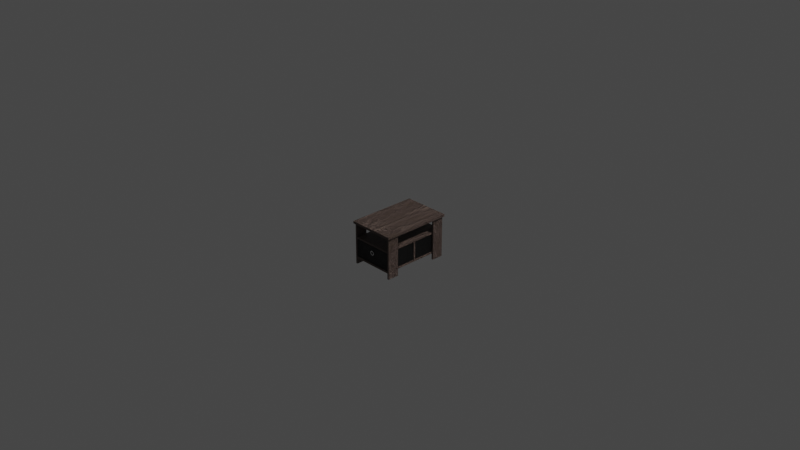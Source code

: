 # Source: furnish_tv.blend  (saved by Blender 3.5.10; exported with 4.5.12 LTS)
import bpy
from mathutils import Matrix  # noqa: F401  (used for matrix-valued properties, if any)

bpy.ops.wm.read_factory_settings(use_empty=True)
scene = bpy.context.scene
scene.name = 'Scene'

# ---- collections
col_collection = bpy.data.collections.new('Collection'); scene.collection.children.link(col_collection)
col_furnish_tv = bpy.data.collections.new('furnish_tv'); scene.collection.children.link(col_furnish_tv)

# ---- materials (node trees are filled in below, after node groups)
mat_black_fabric = bpy.data.materials.new('black_fabric')
mat_black_fabric.use_transparent_shadow = False
mat_drawer_ring = bpy.data.materials.new('drawer_ring')
mat_drawer_ring.use_transparent_shadow = False
mat_material = bpy.data.materials.new('Material')
mat_material.alpha_threshold = 0.0
mat_material.use_transparent_shadow = False
mat_material.roughness = 0.5
mat_material.line_color = (0.0, 0.0, 0.0, 1.0)

# ---- material node trees
mat_black_fabric.use_nodes = True; mat_black_fabric.node_tree.nodes.clear()
_N = mat_black_fabric.node_tree.nodes; _L = mat_black_fabric.node_tree.links
n0 = _N.new('ShaderNodeBsdfPrincipled'); n0.name = 'Principled BSDF'; n0.location = (10, 300)
n0.distribution = 'GGX'
n0.subsurface_method = 'RANDOM_WALK_SKIN'
n0.inputs[3].default_value = 1.45
n0.inputs[27].default_value = (0.0, 0.0, 0.0, 1.0)
n0.inputs[28].default_value = 1.0
n1 = _N.new('ShaderNodeOutputMaterial'); n1.name = 'Material Output'; n1.location = (300, 300)
n2 = _N.new('ShaderNodeDisplacement'); n2.name = 'Displacement'; n2.location = (-250, 127)
n2.inputs[2].default_value = 0.05
n3 = _N.new('ShaderNodeValToRGB'); n3.name = 'ColorRamp'; n3.location = (-303, 425)
n3.color_ramp.interpolation = 'CONSTANT'
while len(n3.color_ramp.elements) > 1: n3.color_ramp.elements.remove(n3.color_ramp.elements[-1])
n3.color_ramp.elements[0].position = 0.0; n3.color_ramp.elements[0].color = (0.0, 0.0, 0.0, 1.0)
_e = n3.color_ramp.elements.new(1.0); _e.color = (1.0, 1.0, 1.0, 1.0)
n4 = _N.new('ShaderNodeTexMagic'); n4.name = 'Magic Texture'; n4.location = (-500, 263)
n4.inputs[1].default_value = 50.0
_L.new(n0.outputs[0], n1.inputs[0])
_L.new(n4.outputs[0], n2.inputs[0])
_L.new(n2.outputs[0], n1.inputs[2])
_L.new(n4.outputs[0], n3.inputs[0])
_L.new(n3.outputs[0], n0.inputs[0])
n1.is_active_output = True
mat_drawer_ring.use_nodes = True; mat_drawer_ring.node_tree.nodes.clear()
_N = mat_drawer_ring.node_tree.nodes; _L = mat_drawer_ring.node_tree.links
n0 = _N.new('ShaderNodeBsdfPrincipled'); n0.name = 'Principled BSDF'; n0.location = (37, 300)
n0.distribution = 'GGX'
n0.subsurface_method = 'RANDOM_WALK_SKIN'
n0.inputs[1].default_value = 0.8
n0.inputs[2].default_value = 0.25
n0.inputs[3].default_value = 1.45
n0.inputs[13].default_value = 0.8
n0.inputs[27].default_value = (0.0, 0.0, 0.0, 1.0)
n0.inputs[28].default_value = 1.0
n1 = _N.new('ShaderNodeOutputMaterial'); n1.name = 'Material Output'; n1.location = (327, 300)
n2 = _N.new('ShaderNodeMapping'); n2.name = 'Mapping'; n2.location = (-699, 156)
n3 = _N.new('ShaderNodeTexCoord'); n3.name = 'Texture Coordinate'; n3.location = (-879, 156)
n4 = _N.new('ShaderNodeTexNoise'); n4.name = 'Musgrave Texture'; n4.location = (-519, 196)
n4.width = 150
n4.normalize = False
n4.inputs[2].default_value = 400.0
n4.inputs[3].default_value = 14.0
n4.inputs[4].default_value = 1.0
n5 = _N.new('ShaderNodeValToRGB'); n5.name = 'ColorRamp'; n5.location = (-283, 255)
while len(n5.color_ramp.elements) > 1: n5.color_ramp.elements.remove(n5.color_ramp.elements[-1])
n5.color_ramp.elements[0].position = 0.0; n5.color_ramp.elements[0].color = (0.4492, 0.4492, 0.4492, 1.0)
_e = n5.color_ramp.elements.new(1.0); _e.color = (1.0, 1.0, 1.0, 1.0)
_L.new(n0.outputs[0], n1.inputs[0])
_L.new(n2.outputs[0], n4.inputs[0])
_L.new(n3.outputs[0], n2.inputs[0])
_L.new(n5.outputs[0], n0.inputs[0])
_L.new(n4.outputs[0], n5.inputs[0])
n1.is_active_output = True
mat_material.use_nodes = True; mat_material.node_tree.nodes.clear()
_N = mat_material.node_tree.nodes; _L = mat_material.node_tree.links
n0 = _N.new('NodeFrame'); n0.name = 'Frame.001'; n0.location = (-1081, 328)
n0.label = 'Knots/Imperfections'
n0.width = 859
n1 = _N.new('NodeFrame'); n1.name = 'Frame'; n1.location = (-1397, -170)
n1.label = 'Main Grain'
n1.width = 1242
n2 = _N.new('NodeFrame'); n2.name = 'Frame.002'; n2.location = (-1212, 800)
n2.label = 'Scratches'
n2.width = 915
n3 = _N.new('ShaderNodeTexWave'); n3.name = 'Wave Texture'; n3.location = (211, -31)
n3.inputs[1].default_value = 0.7
n3.inputs[2].default_value = 4.5
n3.inputs[3].default_value = 0.14
n3.inputs[4].default_value = 5.0
n4 = _N.new('ShaderNodeTexNoise'); n4.name = 'Musgrave Texture.001'; n4.location = (407, -30)
n4.width = 150
n4.normalize = False
n4.inputs[3].default_value = 14.0
n4.inputs[4].default_value = 0.7964
n4.inputs[5].default_value = 2.4
n5 = _N.new('ShaderNodeValToRGB'); n5.name = 'ColorRamp.001'; n5.location = (589, -34)
while len(n5.color_ramp.elements) > 1: n5.color_ramp.elements.remove(n5.color_ramp.elements[-1])
n5.color_ramp.elements[0].position = 0.0; n5.color_ramp.elements[0].color = (1.0, 1.0, 1.0, 1.0)
_e = n5.color_ramp.elements.new(1.0); _e.color = (0.3813, 0.3813, 0.3813, 1.0)
n6 = _N.new('ShaderNodeTexCoord'); n6.name = 'Texture Coordinate.001'; n6.location = (30, -44)
n7 = _N.new('ShaderNodeMix'); n7.name = 'Mix.002'; n7.location = (1072, -78)
n7.data_type = 'RGBA'
n7.clamp_factor = False
n7.inputs[0].default_value = 0.85
n8 = _N.new('ShaderNodeTexNoise'); n8.name = 'Musgrave Texture'; n8.location = (856, -65)
n8.width = 150
n8.normalize = False
n8.inputs[2].default_value = 4.6
n8.inputs[3].default_value = 14.0
n8.inputs[4].default_value = 1.0
n9 = _N.new('ShaderNodeTexNoise'); n9.name = 'Noise Texture'; n9.location = (680, -67)
n9.inputs[2].default_value = 15.0
n9.inputs[3].default_value = 11.0
n9.inputs[8].default_value = 1.12
n10 = _N.new('ShaderNodeMix'); n10.name = 'Mix'; n10.location = (458, -61)
n10.data_type = 'RGBA'
n10.clamp_factor = False
n10.inputs[0].default_value = 0.2
n11 = _N.new('ShaderNodeTexCoord'); n11.name = 'Texture Coordinate'; n11.location = (30, -59)
n12 = _N.new('ShaderNodeMapping'); n12.name = 'Mapping'; n12.location = (240, -30)
n12.inputs[3].default_value = (1.08, 0.15, 0.15)
n13 = _N.new('ShaderNodeMix'); n13.name = 'Mix.001'; n13.location = (-157, 118)
n13.data_type = 'RGBA'
n13.blend_type = 'MULTIPLY'
n13.clamp_factor = False
n13.inputs[0].default_value = 0.9
n14 = _N.new('ShaderNodeOutputMaterial'); n14.name = 'Material Output.001'; n14.location = (1271, 335)
n15 = _N.new('ShaderNodeBump'); n15.name = 'Bump'; n15.location = (612, -117)
n15.inputs[0].default_value = 0.1
n15.inputs[1].default_value = 1.0
n15.inputs[2].default_value = 1.0
n16 = _N.new('ShaderNodeBump'); n16.name = 'Bump.001'; n16.location = (373, -120)
n16.inputs[1].default_value = 1.0
n16.inputs[2].default_value = 1.0
n17 = _N.new('ShaderNodeMix'); n17.name = 'Mix.003'; n17.location = (459, 568)
n17.data_type = 'RGBA'
n17.blend_type = 'MULTIPLY'
n17.clamp_factor = False
n17.inputs[0].default_value = 0.9
n18 = _N.new('ShaderNodeBsdfPrincipled'); n18.name = 'Principled BSDF.001'; n18.location = (846, 428)
n18.distribution = 'GGX'
n18.subsurface_method = 'RANDOM_WALK_SKIN'
n18.inputs[3].default_value = 1.45
n18.inputs[27].default_value = (0.0, 0.0, 0.0, 1.0)
n18.inputs[28].default_value = 1.0
n19 = _N.new('ShaderNodeValToRGB'); n19.name = 'ColorRamp'; n19.location = (28, 119)
while len(n19.color_ramp.elements) > 1: n19.color_ramp.elements.remove(n19.color_ramp.elements[-1])
n19.color_ramp.elements[0].position = 0.0; n19.color_ramp.elements[0].color = (0.3687, 0.2566, 0.1506, 1.0)
_e = n19.color_ramp.elements.new(0.185); _e.color = (0.4283, 0.3131, 0.2655, 1.0)
_e = n19.color_ramp.elements.new(0.565); _e.color = (0.2122, 0.1484, 0.1362, 1.0)
_e = n19.color_ramp.elements.new(1.0); _e.color = (0.552, 0.4046, 0.2385, 1.0)
n20 = _N.new('ShaderNodeTexCoord'); n20.name = 'Texture Coordinate.002'; n20.location = (30, -58)
n21 = _N.new('ShaderNodeMapping'); n21.name = 'Mapping.001'; n21.location = (240, -30)
n21.inputs[3].default_value = (100.0, 100.0, 1.0)
n22 = _N.new('ShaderNodeValToRGB'); n22.name = 'ColorRamp.002'; n22.location = (645, -89)
while len(n22.color_ramp.elements) > 1: n22.color_ramp.elements.remove(n22.color_ramp.elements[-1])
n22.color_ramp.elements[0].position = 0.1227; n22.color_ramp.elements[0].color = (1.0, 1.0, 1.0, 1.0)
_e = n22.color_ramp.elements.new(0.4); _e.color = (0.284, 0.205, 0.1513, 1.0)
n23 = _N.new('ShaderNodeTexNoise'); n23.name = 'Musgrave Texture.002'; n23.location = (442, -92)
n23.width = 150
n23.normalize = False
n23.inputs[2].default_value = 15.0
n23.inputs[3].default_value = 14.0
n23.inputs[4].default_value = 0.25
n3.parent = n0
n4.parent = n0
n5.parent = n0
n6.parent = n0
n7.parent = n1
n8.parent = n1
n9.parent = n1
n10.parent = n1
n11.parent = n1
n12.parent = n1
n20.parent = n2
n21.parent = n2
n22.parent = n2
n23.parent = n2
_L.new(n11.outputs[3], n12.inputs[0])
_L.new(n12.outputs[0], n10.inputs[6])
_L.new(n10.outputs[2], n9.inputs[0])
_L.new(n9.outputs[0], n8.inputs[0])
_L.new(n9.outputs[0], n7.inputs[7])
_L.new(n8.outputs[0], n7.inputs[6])
_L.new(n18.outputs[0], n14.inputs[0])
_L.new(n3.outputs[0], n4.inputs[2])
_L.new(n6.outputs[2], n3.inputs[0])
_L.new(n4.outputs[0], n5.inputs[0])
_L.new(n5.outputs[0], n13.inputs[6])
_L.new(n7.outputs[2], n13.inputs[7])
_L.new(n13.outputs[2], n19.inputs[0])
_L.new(n20.outputs[3], n21.inputs[0])
_L.new(n21.outputs[0], n23.inputs[0])
_L.new(n23.outputs[0], n22.inputs[0])
_L.new(n22.outputs[0], n17.inputs[7])
_L.new(n19.outputs[0], n17.inputs[6])
_L.new(n17.outputs[2], n18.inputs[0])
_L.new(n19.outputs[0], n16.inputs[3])
_L.new(n22.outputs[0], n15.inputs[3])
_L.new(n16.outputs[0], n15.inputs[4])
_L.new(n15.outputs[0], n18.inputs[5])
n14.is_active_output = True

# ---- world
world_world = bpy.data.worlds.new('World'); scene.world = world_world
world_world.use_nodes = True; world_world.node_tree.nodes.clear()
_N = world_world.node_tree.nodes; _L = world_world.node_tree.links
n0 = _N.new('ShaderNodeOutputWorld'); n0.name = 'World Output'; n0.location = (300, 300)
n1 = _N.new('ShaderNodeBackground'); n1.name = 'Background'; n1.location = (10, 300)
n1.inputs[0].default_value = (0.05088, 0.05088, 0.05088, 1.0)
_L.new(n1.outputs[0], n0.inputs[0])
n0.is_active_output = True
world_world.color = (0.05088, 0.05088, 0.05088)
world_world.use_sun_shadow = False
world_world.sun_shadow_jitter_overblur = 0.0

# ---- cameras
cam_camera = bpy.data.cameras.new('Camera')
cam_camera.clip_end = 100.0
cam_camera.ortho_scale = 7.314

# ---- lights
light_light = bpy.data.lights.new('Light', 'POINT')
light_light.transmission_factor = 0.0
light_light.energy = 1000.0
light_light.shadow_soft_size = 0.1
light_light.shadow_maximum_resolution = 0.006
light_light.use_absolute_resolution = True

# ---- meshes
me_cylinder = bpy.data.meshes.new('Cylinder')
me_cylinder.from_pydata([(0.0, 0.009329, 0.01623), (-0.2211, -0.003686, -0.1201), (0.0, -0.009329, 0.01623), (-0.2135, 0.003943, 0.0712), (0.003167, 0.009329, 0.01592), (-0.2211, 0.3499, -0.1201), (0.003167, -0.009329, 0.01592), (-0.2135, 0.3423, 0.0712), (0.2211, -0.003686, -0.1201), (0.006211, 0.009329, 0.015), (0.2135, 0.003943, 0.0712), (0.006211, -0.009329, 0.015), (0.009018, 0.009329, 0.0135), (0.2211, 0.3499, -0.1201), (0.009018, -0.009329, 0.0135), (0.2135, 0.3423, 0.0712), (0.01148, 0.009329, 0.01148), (-0.2211, -0.003686, 0.0712), (0.01148, -0.009329, 0.01148), (-0.2211, 0.3499, 0.0712), (0.2211, 0.3499, 0.0712), (0.0135, 0.009329, 0.009018), (0.2211, -0.003686, 0.0712), (0.0135, -0.009329, 0.009018), (-0.2135, 0.003943, -0.1139), (0.015, 0.009329, 0.006211), (0.015, -0.009329, 0.006211), (-0.2135, 0.3423, -0.1139), (0.01592, 0.009329, 0.003167), (0.2135, 0.3423, -0.1139), (0.01592, -0.009329, 0.003167), (0.2135, 0.003943, -0.1139), (0.01623, 0.009329, -7.043e-10), (0.01623, -0.009329, 7.043e-10), (0.01592, 0.009329, -0.003167), (0.01592, -0.009329, -0.003167), (0.015, 0.009329, -0.006211), (0.015, -0.009329, -0.006211), (0.0135, 0.009329, -0.009018), (0.0135, -0.009329, -0.009018), (0.01148, 0.009329, -0.01148), (0.01148, -0.009329, -0.01148), (0.009018, 0.009329, -0.0135), (0.009018, -0.009329, -0.0135), (0.006211, 0.009329, -0.015), (0.006211, -0.009329, -0.015), (0.003167, 0.009329, -0.01592), (0.003167, -0.009329, -0.01592), (0.0, 0.009329, -0.01623), (0.0, -0.009329, -0.01623), (-0.003167, 0.009329, -0.01592), (-0.003167, -0.009329, -0.01592), (-0.006211, 0.009329, -0.015), (-0.006211, -0.009329, -0.015), (-0.009018, 0.009329, -0.0135), (-0.009018, -0.009329, -0.0135), (-0.01148, 0.009329, -0.01148), (-0.01148, -0.009329, -0.01148), (-0.0135, 0.009329, -0.009018), (-0.0135, -0.009329, -0.009018), (-0.015, 0.009329, -0.006211), (-0.015, -0.009329, -0.006211), (-0.01592, 0.009329, -0.003167), (-0.01592, -0.009329, -0.003167), (-0.01623, 0.009329, -7.043e-10), (-0.01623, -0.009329, 7.043e-10), (-0.01592, 0.009329, 0.003167), (-0.01592, -0.009329, 0.003167), (-0.015, 0.009329, 0.006211), (-0.015, -0.009329, 0.006211), (-0.0135, 0.009329, 0.009018), (-0.0135, -0.009329, 0.009018), (-0.01148, 0.009329, 0.01148), (-0.01148, -0.009329, 0.01148), (-0.009018, 0.009329, 0.0135), (-0.009018, -0.009329, 0.0135), (-0.006211, 0.009329, 0.015), (-0.006211, -0.009329, 0.015), (-0.003167, 0.009329, 0.01592), (-0.003167, -0.009329, 0.01592), (0.0, 0.003943, 0.02506), (0.0, -0.003686, 0.02506), (0.00489, 0.003943, 0.02458), (0.00489, -0.003686, 0.02458), (0.009592, 0.003943, 0.02316), (0.009592, -0.003686, 0.02316), (0.01393, 0.003943, 0.02084), (0.01393, -0.003686, 0.02084), (0.01772, 0.003943, 0.01772), (0.01772, -0.003686, 0.01772), (0.02084, 0.003943, 0.01393), (0.02084, -0.003686, 0.01393), (0.02316, 0.003943, 0.009592), (0.02316, -0.003686, 0.009592), (0.02458, 0.003943, 0.00489), (0.02458, -0.003686, 0.00489), (0.02506, 0.003943, -2.977e-10), (0.02506, -0.003686, 2.783e-10), (0.02458, 0.003943, -0.00489), (0.02458, -0.003686, -0.00489), (0.02316, 0.003943, -0.009592), (0.02316, -0.003686, -0.009592), (0.02084, 0.003943, -0.01393), (0.02084, -0.003686, -0.01393), (0.01772, 0.003943, -0.01772), (0.01772, -0.003686, -0.01772), (0.01393, 0.003943, -0.02084), (0.01393, -0.003686, -0.02084), (0.009592, 0.003943, -0.02316), (0.009592, -0.003686, -0.02316), (0.00489, 0.003943, -0.02458), (0.00489, -0.003686, -0.02458), (0.0, 0.003943, -0.02506), (0.0, -0.003686, -0.02506), (-0.00489, 0.003943, -0.02458), (-0.00489, -0.003686, -0.02458), (-0.009592, 0.003943, -0.02316), (-0.009592, -0.003686, -0.02316), (-0.01393, 0.003943, -0.02084), (-0.01393, -0.003686, -0.02084), (-0.01772, 0.003943, -0.01772), (-0.01772, -0.003686, -0.01772), (-0.02084, 0.003943, -0.01393), (-0.02084, -0.003686, -0.01393), (-0.02316, 0.003943, -0.009592), (-0.02316, -0.003686, -0.009592), (-0.02458, 0.003943, -0.00489), (-0.02458, -0.003686, -0.00489), (-0.02506, 0.003943, -2.977e-10), (-0.02506, -0.003686, 2.783e-10), (-0.02458, 0.003943, 0.00489), (-0.02458, -0.003686, 0.00489), (-0.02316, 0.003943, 0.009592), (-0.02316, -0.003686, 0.009592), (-0.02084, 0.003943, 0.01393), (-0.02084, -0.003686, 0.01393), (-0.01772, 0.003943, 0.01772), (-0.01772, -0.003686, 0.01772), (-0.01393, 0.003943, 0.02084), (-0.01393, -0.003686, 0.02084), (-0.009592, 0.003943, 0.02316), (-0.009592, -0.003686, 0.02316), (-0.00489, 0.003943, 0.02458), (-0.00489, -0.003686, 0.02458), (0.0, 0.009329, 0.02506), (0.00489, 0.009329, 0.02458), (0.0, -0.009329, 0.02506), (0.00489, -0.009329, 0.02458), (0.009592, 0.009329, 0.02316), (0.009592, -0.009329, 0.02316), (-0.02458, 0.009329, -0.00489), (-0.02506, 0.009329, -7.043e-10), (0.01393, 0.009329, 0.02084), (0.01772, 0.009329, 0.01772), (0.01393, -0.009329, 0.02084), (0.01772, -0.009329, 0.01772), (0.02084, 0.009329, 0.01393), (0.02084, -0.009329, 0.01393), (0.02316, -0.009329, 0.009592), (0.02458, -0.009329, 0.00489), (0.02458, 0.009329, 0.00489), (0.02506, 0.009329, -7.043e-10), (0.02506, -0.009329, 7.043e-10), (0.02458, 0.009329, -0.00489), (0.02316, 0.009329, -0.009592), (0.02084, 0.009329, -0.01393), (0.01772, 0.009329, -0.01772), (0.01393, 0.009329, -0.02084), (0.009592, 0.009329, -0.02316), (0.00489, 0.009329, -0.02458), (0.0, 0.009329, -0.02506), (-0.00489, 0.009329, -0.02458), (-0.009592, 0.009329, -0.02316), (-0.01393, 0.009329, -0.02084), (-0.01772, 0.009329, -0.01772), (-0.02084, 0.009329, -0.01393), (-0.02316, 0.009329, -0.009592), (-0.02458, 0.009329, 0.00489), (-0.02316, 0.009329, 0.009592), (-0.02084, 0.009329, 0.01393), (-0.01772, 0.009329, 0.01772), (-0.01393, 0.009329, 0.02084), (-0.009592, 0.009329, 0.02316), (-0.00489, 0.009329, 0.02458), (-0.00489, -0.009329, 0.02458), (0.02316, 0.009329, 0.009592), (0.02458, -0.009329, -0.00489), (0.02316, -0.009329, -0.009592), (0.02084, -0.009329, -0.01393), (0.01772, -0.009329, -0.01772), (0.01393, -0.009329, -0.02084), (0.009592, -0.009329, -0.02316), (0.00489, -0.009329, -0.02458), (0.0, -0.009329, -0.02506), (-0.00489, -0.009329, -0.02458), (-0.009592, -0.009329, -0.02316), (-0.01393, -0.009329, -0.02084), (-0.01772, -0.009329, -0.01772), (-0.02084, -0.009329, -0.01393), (-0.02316, -0.009329, -0.009592), (-0.02458, -0.009329, -0.00489), (-0.02506, -0.009329, 7.043e-10), (-0.02458, -0.009329, 0.00489), (-0.02316, -0.009329, 0.009592), (-0.02084, -0.009329, 0.01393), (-0.01772, -0.009329, 0.01772), (-0.01393, -0.009329, 0.02084), (-0.009592, -0.009329, 0.02316)], [], [(81, 146, 147, 83), (145, 144, 80, 82), (83, 147, 149, 85), (148, 145, 82, 84), (85, 149, 154, 87), (152, 148, 84, 86), (87, 154, 155, 89), (153, 152, 86, 88), (89, 155, 157, 91), (90, 156, 153, 88), (91, 157, 158, 93), (92, 185, 156, 90), (93, 158, 159, 95), (94, 160, 185, 92), (95, 159, 162, 97), (96, 161, 160, 94), (97, 162, 186, 99), (98, 163, 161, 96), (99, 186, 187, 101), (100, 164, 163, 98), (101, 187, 188, 103), (102, 165, 164, 100), (103, 188, 189, 105), (104, 166, 165, 102), (105, 189, 190, 107), (106, 167, 166, 104), (107, 190, 191, 109), (108, 168, 167, 106), (109, 191, 192, 111), (110, 169, 168, 108), (111, 192, 193, 113), (112, 170, 169, 110), (113, 193, 194, 115), (114, 171, 170, 112), (115, 194, 195, 117), (116, 172, 171, 114), (117, 195, 196, 119), (118, 173, 172, 116), (119, 196, 197, 121), (120, 174, 173, 118), (197, 198, 123, 121), (175, 174, 120, 122), (123, 198, 199, 125), (176, 175, 122, 124), (125, 199, 200, 127), (150, 176, 124, 126), (127, 200, 201, 129), (151, 150, 126, 128), (129, 201, 202, 131), (177, 151, 128, 130), (131, 202, 203, 133), (178, 177, 130, 132), (133, 203, 204, 135), (179, 178, 132, 134), (135, 204, 205, 137), (180, 179, 134, 136), (137, 205, 206, 139), (181, 180, 136, 138), (139, 206, 207, 141), (182, 181, 138, 140), (141, 207, 184, 143), (183, 182, 140, 142), (143, 184, 146, 81), (144, 183, 142, 80), (1, 17, 19, 5), (5, 19, 20, 13), (13, 20, 22, 8), (133, 17, 1, 8, 22, 93, 95, 97, 99, 101, 103, 105, 107, 109, 111, 113, 115, 117, 119, 121, 123, 125, 127, 129, 131), (93, 22, 17, 133, 135, 137, 139, 141, 143, 81, 83, 85, 87, 89, 91), (5, 13, 8, 1), (10, 15, 29, 31), (3, 7, 19, 17), (7, 15, 20, 19), (15, 10, 22, 20), (10, 3, 17, 22), (29, 27, 24, 31), (7, 3, 24, 27), (132, 3, 10, 92, 90, 88, 86, 84, 82, 80, 142, 140, 138, 136, 134), (92, 10, 31, 24, 3, 132, 130, 128, 126, 124, 122, 120, 118, 116, 114, 112, 110, 108, 106, 104, 102, 100, 98, 96, 94), (15, 7, 27, 29), (4, 0, 144, 145), (2, 6, 147, 146), (9, 4, 145, 148), (6, 11, 149, 147), (64, 62, 150, 151), (16, 12, 152, 153), (14, 18, 155, 154), (21, 16, 153, 156), (18, 23, 157, 155), (26, 30, 159, 158), (32, 28, 160, 161), (30, 33, 162, 159), (34, 32, 161, 163), (36, 34, 163, 164), (38, 36, 164, 165), (40, 38, 165, 166), (42, 40, 166, 167), (44, 42, 167, 168), (46, 44, 168, 169), (48, 46, 169, 170), (50, 48, 170, 171), (52, 50, 171, 172), (54, 52, 172, 173), (56, 54, 173, 174), (58, 56, 174, 175), (60, 58, 175, 176), (62, 60, 176, 150), (66, 64, 151, 177), (68, 66, 177, 178), (70, 68, 178, 179), (72, 70, 179, 180), (74, 72, 180, 181), (76, 74, 181, 182), (78, 76, 182, 183), (79, 2, 146, 184), (12, 9, 148, 152), (11, 14, 154, 149), (25, 21, 156, 185), (23, 26, 158, 157), (28, 25, 185, 160), (33, 35, 186, 162), (35, 37, 187, 186), (37, 39, 188, 187), (39, 41, 189, 188), (41, 43, 190, 189), (43, 45, 191, 190), (45, 47, 192, 191), (47, 49, 193, 192), (49, 51, 194, 193), (51, 53, 195, 194), (53, 55, 196, 195), (55, 57, 197, 196), (57, 59, 198, 197), (59, 61, 199, 198), (61, 63, 200, 199), (63, 65, 201, 200), (65, 67, 202, 201), (67, 69, 203, 202), (69, 71, 204, 203), (71, 73, 205, 204), (73, 75, 206, 205), (75, 77, 207, 206), (77, 79, 184, 207), (0, 78, 183, 144), (48, 49, 47, 46), (46, 47, 45, 44), (44, 45, 43, 42), (42, 43, 41, 40), (40, 41, 39, 38), (38, 39, 37, 36), (36, 37, 35, 34), (34, 35, 33, 32), (32, 33, 30, 28), (28, 30, 26, 25), (25, 26, 23, 21), (21, 23, 18, 16), (16, 18, 14, 12), (12, 14, 11, 9), (9, 11, 6, 4), (4, 6, 2, 0), (0, 2, 79, 78), (78, 79, 77, 76), (76, 77, 75, 74), (74, 75, 73, 72), (72, 73, 71, 70), (70, 71, 69, 68), (68, 69, 67, 66), (66, 67, 65, 64), (64, 65, 63, 62), (62, 63, 61, 60), (60, 61, 59, 58), (58, 59, 57, 56), (56, 57, 55, 54), (54, 55, 53, 52), (52, 53, 51, 50), (50, 51, 49, 48)])
me_cylinder.polygons.foreach_set('material_index', [1, 1, 1, 1, 1, 1, 1, 1, 1, 1, 1, 1, 1, 1, 1, 1, 1, 1, 1, 1, 1, 1, 1, 1, 1, 1, 1, 1, 1, 1, 1, 1, 1, 1, 1, 1, 1, 1, 1, 1, 1, 1, 1, 1, 1, 1, 1, 1, 1, 1, 1, 1, 1, 1, 1, 1, 1, 1, 1, 1, 1, 1, 1, 1, 0, 0, 0, 0, 0, 0, 0, 0, 0, 0, 0, 0, 0, 0, 0, 0, 1, 1, 1, 1, 1, 1, 1, 1, 1, 1, 1, 1, 1, 1, 1, 1, 1, 1, 1, 1, 1, 1, 1, 1, 1, 1, 1, 1, 1, 1, 1, 1, 1, 1, 1, 1, 1, 1, 1, 1, 1, 1, 1, 1, 1, 1, 1, 1, 1, 1, 1, 1, 1, 1, 1, 1, 1, 1, 1, 1, 1, 1, 1, 1, 1, 1, 1, 1, 1, 1, 1, 1, 1, 1, 1, 1, 1, 1, 1, 1, 1, 1, 1, 1, 1, 1, 1, 1, 1, 1, 1, 1, 1, 1, 1, 1])
_uv = me_cylinder.uv_layers.new(name='UVMap')
_uv.uv.foreach_set('vector', [1.0, 0.8488, 1.0, 1.0, 0.9688, 1.0, 0.9688, 0.8488, 0.9688, 0.5, 1.0, 0.5, 1.0, 0.6443, 0.9688, 0.6443, 0.9688, 0.8488, 0.9688, 1.0, 0.9375, 1.0, 0.9375, 0.8488, 0.9375, 0.5, 0.9688, 0.5, 0.9688, 0.6443, 0.9375, 0.6443, 0.9375, 0.8488, 0.9375, 1.0, 0.9062, 1.0, 0.9062, 0.8488, 0.9062, 0.5, 0.9375, 0.5, 0.9375, 0.6443, 0.9062, 0.6443, 0.9062, 0.8488, 0.9062, 1.0, 0.875, 1.0, 0.875, 0.8488, 0.875, 0.5, 0.9062, 0.5, 0.9062, 0.6443, 0.875, 0.6443, 0.875, 0.8488, 0.875, 1.0, 0.8438, 1.0, 0.8438, 0.8488, 0.8438, 0.6443, 0.8438, 0.5, 0.875, 0.5, 0.875, 0.6443, 0.8438, 0.8488, 0.8438, 1.0, 0.8125, 1.0, 0.8125, 0.8488, 0.8125, 0.6443, 0.8125, 0.5, 0.8438, 0.5, 0.8438, 0.6443, 0.8125, 0.8488, 0.8125, 1.0, 0.7812, 1.0, 0.7812, 0.8488, 0.7812, 0.6443, 0.7812, 0.5, 0.8125, 0.5, 0.8125, 0.6443, 0.7812, 0.8488, 0.7812, 1.0, 0.75, 1.0, 0.75, 0.8488, 0.75, 0.6443, 0.75, 0.5, 0.7812, 0.5, 0.7812, 0.6443, 0.75, 0.8488, 0.75, 1.0, 0.7188, 1.0, 0.7188, 0.8488, 0.7188, 0.6443, 0.7188, 0.5, 0.75, 0.5, 0.75, 0.6443, 0.7188, 0.8488, 0.7188, 1.0, 0.6875, 1.0, 0.6875, 0.8488, 0.6875, 0.6443, 0.6875, 0.5, 0.7188, 0.5, 0.7188, 0.6443, 0.6875, 0.8488, 0.6875, 1.0, 0.6562, 1.0, 0.6562, 0.8488, 0.6562, 0.6443, 0.6562, 0.5, 0.6875, 0.5, 0.6875, 0.6443, 0.6562, 0.8488, 0.6562, 1.0, 0.625, 1.0, 0.625, 0.8488, 0.625, 0.6443, 0.625, 0.5, 0.6562, 0.5, 0.6562, 0.6443, 0.625, 0.8488, 0.625, 1.0, 0.5938, 1.0, 0.5938, 0.8488, 0.5938, 0.6443, 0.5938, 0.5, 0.625, 0.5, 0.625, 0.6443, 0.5938, 0.8488, 0.5938, 1.0, 0.5625, 1.0, 0.5625, 0.8488, 0.5625, 0.6443, 0.5625, 0.5, 0.5938, 0.5, 0.5938, 0.6443, 0.5625, 0.8488, 0.5625, 1.0, 0.5312, 1.0, 0.5312, 0.8488, 0.5312, 0.6443, 0.5312, 0.5, 0.5625, 0.5, 0.5625, 0.6443, 0.5312, 0.8488, 0.5312, 1.0, 0.5, 1.0, 0.5, 0.8488, 0.5, 0.6443, 0.5, 0.5, 0.5312, 0.5, 0.5312, 0.6443, 0.5, 0.8488, 0.5, 1.0, 0.4688, 1.0, 0.4688, 0.8488, 0.4688, 0.6443, 0.4688, 0.5, 0.5, 0.5, 0.5, 0.6443, 0.4688, 0.8488, 0.4688, 1.0, 0.4375, 1.0, 0.4375, 0.8488, 0.4375, 0.6443, 0.4375, 0.5, 0.4688, 0.5, 0.4688, 0.6443, 0.4375, 0.8488, 0.4375, 1.0, 0.4062, 1.0, 0.4062, 0.8488, 0.4062, 0.6443, 0.4062, 0.5, 0.4375, 0.5, 0.4375, 0.6443, 0.4062, 0.8488, 0.4062, 1.0, 0.375, 1.0, 0.375, 0.8488, 0.375, 0.6443, 0.375, 0.5, 0.4062, 0.5, 0.4062, 0.6443, 0.375, 1.0, 0.3438, 1.0, 0.3438, 0.8488, 0.375, 0.8488, 0.3438, 0.5, 0.375, 0.5, 0.375, 0.6443, 0.3438, 0.6443, 0.3438, 0.8488, 0.3438, 1.0, 0.3125, 1.0, 0.3125, 0.8488, 0.3125, 0.5, 0.3438, 0.5, 0.3438, 0.6443, 0.3125, 0.6443, 0.3125, 0.8488, 0.3125, 1.0, 0.2812, 1.0, 0.2812, 0.8488, 0.2812, 0.5, 0.3125, 0.5, 0.3125, 0.6443, 0.2812, 0.6443, 0.2812, 0.8488, 0.2812, 1.0, 0.25, 1.0, 0.25, 0.8488, 0.25, 0.5, 0.2812, 0.5, 0.2812, 0.6443, 0.25, 0.6443, 0.25, 0.8488, 0.25, 1.0, 0.2188, 1.0, 0.2188, 0.8488, 0.2188, 0.5, 0.25, 0.5, 0.25, 0.6443, 0.2188, 0.6443, 0.2188, 0.8488, 0.2188, 1.0, 0.1875, 1.0, 0.1875, 0.8488, 0.1875, 0.5, 0.2188, 0.5, 0.2188, 0.6443, 0.1875, 0.6443, 0.1875, 0.8488, 0.1875, 1.0, 0.1562, 1.0, 0.1562, 0.8488, 0.1562, 0.5, 0.1875, 0.5, 0.1875, 0.6443, 0.1562, 0.6443, 0.1562, 0.8488, 0.1562, 1.0, 0.125, 1.0, 0.125, 0.8488, 0.125, 0.5, 0.1562, 0.5, 0.1562, 0.6443, 0.125, 0.6443, 0.125, 0.8488, 0.125, 1.0, 0.09375, 1.0, 0.09375, 0.8488, 0.09375, 0.5, 0.125, 0.5, 0.125, 0.6443, 0.09375, 0.6443, 0.09375, 0.8488, 0.09375, 1.0, 0.0625, 1.0, 0.0625, 0.8488, 0.0625, 0.5, 0.09375, 0.5, 0.09375, 0.6443, 0.0625, 0.6443, 0.0625, 0.8488, 0.0625, 1.0, 0.03125, 1.0, 0.03125, 0.8488, 0.03125, 0.5, 0.0625, 0.5, 0.0625, 0.6443, 0.03125, 0.6443, 0.03125, 0.8488, 0.03125, 1.0, 0.0, 1.0, 0.0, 0.8488, 0.0, 0.5, 0.03125, 0.5, 0.03125, 0.6443, 0.0, 0.6443, 0.375, 0.0, 0.625, 0.0, 0.625, 0.25, 0.375, 0.25, 0.375, 0.25, 0.375, 0.25, 0.375, 0.5, 0.375, 0.5, 0.375, 0.5, 0.625, 0.5, 0.625, 0.75, 0.375, 0.75, 0.375, 0.8881, 0.375, 1.0, 0.375, 1.0, 0.375, 0.75, 0.375, 0.75, 0.375, 0.8619, 0.375, 0.8611, 0.375, 0.8608, 0.375, 0.8611, 0.375, 0.8619, 0.375, 0.8632, 0.375, 0.865, 0.375, 0.8671, 0.375, 0.8696, 0.375, 0.8722, 0.375, 0.875, 0.375, 0.8778, 0.375, 0.8804, 0.375, 0.8829, 0.375, 0.885, 0.375, 0.8868, 0.375, 0.8881, 0.375, 0.8889, 0.375, 0.8892, 0.375, 0.8889, 0.375, 0.8619, 0.375, 0.75, 0.375, 1.0, 0.375, 0.8881, 0.375, 0.8868, 0.375, 0.885, 0.375, 0.8829, 0.375, 0.8804, 0.375, 0.8778, 0.375, 0.875, 0.375, 0.8722, 0.375, 0.8696, 0.375, 0.8671, 0.375, 0.865, 0.375, 0.8632, 0.125, 0.75, 0.375, 0.5, 0.375, 0.5, 0.125, 0.75, 0.6293, 0.7446, 0.6293, 0.5054, 0.6293, 0.5054, 0.6293, 0.7446, 0.8707, 0.7446, 0.8707, 0.7446, 0.875, 0.75, 0.875, 0.75, 0.8707, 0.5054, 0.6293, 0.5054, 0.625, 0.5, 0.875, 0.5, 0.6293, 0.5054, 0.6293, 0.5054, 0.625, 0.5, 0.625, 0.5, 0.6293, 0.7446, 0.8707, 0.7446, 0.875, 0.75, 0.625, 0.75, 0.6293, 0.7446, 0.8707, 0.5054, 0.8707, 0.5054, 0.6293, 0.7446, 0.8707, 0.5054, 0.8707, 0.7446, 0.8707, 0.7446, 0.8707, 0.5054, 0.7631, 0.7446, 0.8707, 0.7446, 0.6293, 0.7446, 0.7369, 0.7446, 0.7382, 0.7446, 0.74, 0.7446, 0.7421, 0.7446, 0.7446, 0.7446, 0.7472, 0.7446, 0.75, 0.7446, 0.7528, 0.7446, 0.7554, 0.7446, 0.7579, 0.7446, 0.76, 0.7446, 0.7618, 0.7446, 0.7369, 0.7446, 0.6293, 0.7446, 0.6293, 0.7446, 0.8707, 0.7446, 0.8707, 0.7446, 0.7631, 0.7446, 0.7639, 0.7446, 0.7642, 0.7446, 0.7639, 0.7446, 0.7631, 0.7446, 0.7618, 0.7446, 0.76, 0.7446, 0.7579, 0.7446, 0.7554, 0.7446, 0.7528, 0.7446, 0.75, 0.7446, 0.7472, 0.7446, 0.7446, 0.7446, 0.7421, 0.7446, 0.74, 0.7446, 0.7382, 0.7446, 0.7369, 0.7446, 0.7361, 0.7446, 0.7358, 0.7446, 0.7361, 0.7446, 0.6293, 0.5054, 0.8707, 0.5054, 0.8707, 0.5054, 0.6293, 0.5054, 0.7803, 0.4024, 0.75, 0.4054, 0.75, 0.49, 0.7968, 0.4854, 0.25, 0.4054, 0.2803, 0.4024, 0.2968, 0.4854, 0.25, 0.49, 0.8095, 0.3936, 0.7803, 0.4024, 0.7968, 0.4854, 0.8418, 0.4717, 0.2803, 0.4024, 0.3095, 0.3936, 0.3418, 0.4717, 0.2968, 0.4854, 0.5946, 0.25, 0.5976, 0.2197, 0.5146, 0.2032, 0.51, 0.25, 0.8599, 0.3599, 0.8363, 0.3792, 0.8833, 0.4496, 0.9197, 0.4197, 0.3363, 0.3792, 0.3599, 0.3599, 0.4197, 0.4197, 0.3833, 0.4496, 0.8792, 0.3363, 0.8599, 0.3599, 0.9197, 0.4197, 0.9496, 0.3833, 0.3599, 0.3599, 0.3792, 0.3363, 0.4496, 0.3833, 0.4197, 0.4197, 0.3936, 0.3095, 0.4024, 0.2803, 0.4854, 0.2968, 0.4717, 0.3418, 0.9054, 0.25, 0.9024, 0.2803, 0.9854, 0.2968, 0.99, 0.25, 0.4024, 0.2803, 0.4054, 0.25, 0.49, 0.25, 0.4854, 0.2968, 0.9024, 0.2197, 0.9054, 0.25, 0.99, 0.25, 0.9854, 0.2032, 0.8936, 0.1905, 0.9024, 0.2197, 0.9854, 0.2032, 0.9717, 0.1582, 0.8792, 0.1637, 0.8936, 0.1905, 0.9717, 0.1582, 0.9496, 0.1167, 0.8599, 0.1401, 0.8792, 0.1637, 0.9496, 0.1167, 0.9197, 0.08029, 0.8363, 0.1208, 0.8599, 0.1401, 0.9197, 0.08029, 0.8833, 0.05045, 0.8095, 0.1064, 0.8363, 0.1208, 0.8833, 0.05045, 0.8418, 0.02827, 0.7803, 0.09757, 0.8095, 0.1064, 0.8418, 0.02827, 0.7968, 0.01461, 0.75, 0.09458, 0.7803, 0.09757, 0.7968, 0.01461, 0.75, 0.01, 0.7197, 0.09757, 0.75, 0.09458, 0.75, 0.01, 0.7032, 0.01461, 0.6905, 0.1064, 0.7197, 0.09757, 0.7032, 0.01461, 0.6582, 0.02827, 0.6637, 0.1208, 0.6905, 0.1064, 0.6582, 0.02827, 0.6167, 0.05045, 0.6401, 0.1401, 0.6637, 0.1208, 0.6167, 0.05045, 0.5803, 0.08029, 0.6208, 0.1637, 0.6401, 0.1401, 0.5803, 0.08029, 0.5504, 0.1167, 0.6064, 0.1905, 0.6208, 0.1637, 0.5504, 0.1167, 0.5283, 0.1582, 0.5976, 0.2197, 0.6064, 0.1905, 0.5283, 0.1582, 0.5146, 0.2032, 0.5976, 0.2803, 0.5946, 0.25, 0.51, 0.25, 0.5146, 0.2968, 0.6064, 0.3095, 0.5976, 0.2803, 0.5146, 0.2968, 0.5283, 0.3418, 0.6208, 0.3363, 0.6064, 0.3095, 0.5283, 0.3418, 0.5504, 0.3833, 0.6401, 0.3599, 0.6208, 0.3363, 0.5504, 0.3833, 0.5803, 0.4197, 0.6637, 0.3792, 0.6401, 0.3599, 0.5803, 0.4197, 0.6167, 0.4496, 0.6905, 0.3936, 0.6637, 0.3792, 0.6167, 0.4496, 0.6582, 0.4717, 0.7197, 0.4024, 0.6905, 0.3936, 0.6582, 0.4717, 0.7032, 0.4854, 0.2197, 0.4024, 0.25, 0.4054, 0.25, 0.49, 0.2032, 0.4854, 0.8363, 0.3792, 0.8095, 0.3936, 0.8418, 0.4717, 0.8833, 0.4496, 0.3095, 0.3936, 0.3363, 0.3792, 0.3833, 0.4496, 0.3418, 0.4717, 0.8936, 0.3095, 0.8792, 0.3363, 0.9496, 0.3833, 0.9717, 0.3418, 0.3792, 0.3363, 0.3936, 0.3095, 0.4717, 0.3418, 0.4496, 0.3833, 0.9024, 0.2803, 0.8936, 0.3095, 0.9717, 0.3418, 0.9854, 0.2968, 0.4054, 0.25, 0.4024, 0.2197, 0.4854, 0.2032, 0.49, 0.25, 0.4024, 0.2197, 0.3936, 0.1905, 0.4717, 0.1582, 0.4854, 0.2032, 0.3936, 0.1905, 0.3792, 0.1637, 0.4496, 0.1167, 0.4717, 0.1582, 0.3792, 0.1637, 0.3599, 0.1401, 0.4197, 0.08029, 0.4496, 0.1167, 0.3599, 0.1401, 0.3363, 0.1208, 0.3833, 0.05045, 0.4197, 0.08029, 0.3363, 0.1208, 0.3095, 0.1064, 0.3418, 0.02827, 0.3833, 0.05045, 0.3095, 0.1064, 0.2803, 0.09757, 0.2968, 0.01461, 0.3418, 0.02827, 0.2803, 0.09757, 0.25, 0.09458, 0.25, 0.01, 0.2968, 0.01461, 0.25, 0.09458, 0.2197, 0.09757, 0.2032, 0.01461, 0.25, 0.01, 0.2197, 0.09757, 0.1905, 0.1064, 0.1582, 0.02827, 0.2032, 0.01461, 0.1905, 0.1064, 0.1637, 0.1208, 0.1167, 0.05045, 0.1582, 0.02827, 0.1637, 0.1208, 0.1401, 0.1401, 0.08029, 0.08029, 0.1167, 0.05045, 0.1401, 0.1401, 0.1208, 0.1637, 0.05045, 0.1167, 0.08029, 0.08029, 0.1208, 0.1637, 0.1064, 0.1905, 0.02827, 0.1582, 0.05045, 0.1167, 0.1064, 0.1905, 0.09757, 0.2197, 0.01461, 0.2032, 0.02827, 0.1582, 0.09757, 0.2197, 0.09458, 0.25, 0.01, 0.25, 0.01461, 0.2032, 0.09458, 0.25, 0.09757, 0.2803, 0.01461, 0.2968, 0.01, 0.25, 0.09757, 0.2803, 0.1064, 0.3095, 0.02827, 0.3418, 0.01461, 0.2968, 0.1064, 0.3095, 0.1208, 0.3363, 0.05045, 0.3833, 0.02827, 0.3418, 0.1208, 0.3363, 0.1401, 0.3599, 0.08029, 0.4197, 0.05045, 0.3833, 0.1401, 0.3599, 0.1637, 0.3792, 0.1167, 0.4496, 0.08029, 0.4197, 0.1637, 0.3792, 0.1905, 0.3936, 0.1582, 0.4717, 0.1167, 0.4496, 0.1905, 0.3936, 0.2197, 0.4024, 0.2032, 0.4854, 0.1582, 0.4717, 0.75, 0.4054, 0.7197, 0.4024, 0.7032, 0.4854, 0.75, 0.49, 0.75, 0.09458, 0.25, 0.09458, 0.2803, 0.09757, 0.7803, 0.09757, 0.7803, 0.09757, 0.2803, 0.09757, 0.3095, 0.1064, 0.8095, 0.1064, 0.8095, 0.1064, 0.3095, 0.1064, 0.3363, 0.1208, 0.8363, 0.1208, 0.8363, 0.1208, 0.3363, 0.1208, 0.3599, 0.1401, 0.8599, 0.1401, 0.8599, 0.1401, 0.3599, 0.1401, 0.3792, 0.1637, 0.8792, 0.1637, 0.8792, 0.1637, 0.3792, 0.1637, 0.3936, 0.1905, 0.8936, 0.1905, 0.8936, 0.1905, 0.3936, 0.1905, 0.4024, 0.2197, 0.9024, 0.2197, 0.9024, 0.2197, 0.4024, 0.2197, 0.4054, 0.25, 0.9054, 0.25, 0.9054, 0.25, 0.4054, 0.25, 0.4024, 0.2803, 0.9024, 0.2803, 0.9024, 0.2803, 0.4024, 0.2803, 0.3936, 0.3095, 0.8936, 0.3095, 0.8936, 0.3095, 0.3936, 0.3095, 0.3792, 0.3363, 0.8792, 0.3363, 0.8792, 0.3363, 0.3792, 0.3363, 0.3599, 0.3599, 0.8599, 0.3599, 0.8599, 0.3599, 0.3599, 0.3599, 0.3363, 0.3792, 0.8363, 0.3792, 0.8363, 0.3792, 0.3363, 0.3792, 0.3095, 0.3936, 0.8095, 0.3936, 0.8095, 0.3936, 0.3095, 0.3936, 0.2803, 0.4024, 0.7803, 0.4024, 0.7803, 0.4024, 0.2803, 0.4024, 0.25, 0.4054, 0.75, 0.4054, 0.75, 0.4054, 0.25, 0.4054, 0.2197, 0.4024, 0.7197, 0.4024, 0.7197, 0.4024, 0.2197, 0.4024, 0.1905, 0.3936, 0.6905, 0.3936, 0.6905, 0.3936, 0.1905, 0.3936, 0.1637, 0.3792, 0.6637, 0.3792, 0.6637, 0.3792, 0.1637, 0.3792, 0.1401, 0.3599, 0.6401, 0.3599, 0.6401, 0.3599, 0.1401, 0.3599, 0.1208, 0.3363, 0.6208, 0.3363, 0.6208, 0.3363, 0.1208, 0.3363, 0.1064, 0.3095, 0.6064, 0.3095, 0.6064, 0.3095, 0.1064, 0.3095, 0.09757, 0.2803, 0.5976, 0.2803, 0.5976, 0.2803, 0.09757, 0.2803, 0.09458, 0.25, 0.5946, 0.25, 0.5946, 0.25, 0.09458, 0.25, 0.09757, 0.2197, 0.5976, 0.2197, 0.5976, 0.2197, 0.09757, 0.2197, 0.1064, 0.1905, 0.6064, 0.1905, 0.6064, 0.1905, 0.1064, 0.1905, 0.1208, 0.1637, 0.6208, 0.1637, 0.6208, 0.1637, 0.1208, 0.1637, 0.1401, 0.1401, 0.6401, 0.1401, 0.6401, 0.1401, 0.1401, 0.1401, 0.1637, 0.1208, 0.6637, 0.1208, 0.6637, 0.1208, 0.1637, 0.1208, 0.1905, 0.1064, 0.6905, 0.1064, 0.6905, 0.1064, 0.1905, 0.1064, 0.2197, 0.09757, 0.7197, 0.09757, 0.7197, 0.09757, 0.2197, 0.09757, 0.25, 0.09458, 0.75, 0.09458])
me_cylinder.materials.append(mat_black_fabric)
me_cylinder.materials.append(mat_drawer_ring)
me_cylinder.update()
me_cube = bpy.data.meshes.new('Cube')
me_cube.from_pydata([(0.2595, 0.3892, 0.01297), (0.2441, 0.3738, -0.01297), (0.2595, -0.3892, 0.01297), (0.2441, -0.3738, -0.01297), (-0.2595, 0.3892, 0.01297), (-0.2441, 0.3738, -0.01297), (-0.2595, -0.3892, 0.01297), (-0.2441, -0.3738, -0.01297), (-0.2595, 0.3892, -0.01297), (-0.2595, -0.3892, -0.01297), (0.2595, 0.3892, -0.01297), (0.2595, -0.3892, -0.01297), (0.2304, 0.3892, -0.01297), (-0.2304, 0.3892, -0.01297), (0.2304, -0.3892, 0.01297), (-0.2304, -0.3892, 0.01297), (-0.2304, -0.3892, -0.01297), (0.2304, -0.3892, -0.01297), (-0.2304, 0.3892, 0.01297), (0.2304, 0.3892, 0.01297), (0.2253, 0.3738, -0.01297), (-0.2253, 0.3738, -0.01297), (-0.2253, -0.3738, -0.01297), (0.2253, -0.3738, -0.01297), (-0.2595, 0.2512, -0.01297), (-0.2595, -0.2512, -0.01297), (0.2595, 0.2512, 0.01297), (0.2595, -0.2512, 0.01297), (-0.2595, -0.2512, 0.01297), (-0.2595, 0.2512, 0.01297), (0.2595, -0.2512, -0.01297), (0.2595, 0.2512, -0.01297), (-0.2441, 0.246, -0.01297), (-0.2441, -0.246, -0.01297), (0.2441, -0.246, -0.01297), (0.2441, 0.246, -0.01297), (-0.2253, 0.246, -0.01297), (-0.2253, -0.246, -0.01297), (0.2253, 0.246, -0.01297), (0.2253, -0.246, -0.01297), (0.2304, 0.2512, 0.01297), (0.2304, -0.2512, 0.01297), (-0.2304, 0.2512, 0.01297), (-0.2304, -0.2512, 0.01297), (-0.2441, -0.246, -0.467), (-0.2441, -0.3738, -0.467), (-0.2253, 0.3738, -0.467), (-0.2441, 0.3738, -0.467), (0.2253, -0.3738, -0.467), (0.2441, -0.3738, -0.467), (0.2441, 0.246, -0.467), (0.2441, 0.3738, -0.467), (0.2253, 0.3738, -0.467), (-0.2253, -0.3738, -0.467), (-0.2253, -0.246, -0.467), (0.2253, -0.246, -0.467), (-0.2441, 0.246, -0.467), (0.2441, -0.246, -0.467), (-0.2253, 0.246, -0.467), (0.2253, 0.246, -0.467), (0.2253, 0.246, -0.1789), (0.2253, 0.246, -0.1607), (0.2441, 0.246, -0.1607), (0.2441, 0.246, -0.1789), (0.2441, 0.3738, -0.1789), (0.2441, 0.3738, -0.1607), (0.2253, 0.3738, -0.1607), (0.2253, 0.3738, -0.1789), (0.2441, -0.3738, -0.1789), (0.2441, -0.3738, -0.1607), (0.2441, -0.246, -0.1607), (0.2441, -0.246, -0.1789), (0.2253, -0.246, -0.1607), (0.2253, -0.246, -0.1789), (0.2253, -0.3738, -0.1789), (0.2253, -0.3738, -0.1607), (-0.2253, -0.246, -0.1789), (-0.2253, -0.246, -0.1607), (-0.2441, -0.246, -0.1607), (-0.2441, -0.246, -0.1789), (-0.2441, -0.3738, -0.1607), (-0.2441, -0.3738, -0.1789), (-0.2253, -0.3738, -0.1607), (-0.2253, -0.3738, -0.1789), (-0.2441, 0.246, -0.1789), (-0.2441, 0.246, -0.1607), (-0.2253, 0.246, -0.1789), (-0.2253, 0.246, -0.1607), (-0.2253, 0.3738, -0.1607), (-0.2253, 0.3738, -0.1789), (-0.2441, 0.3738, -0.1607), (-0.2441, 0.3738, -0.1789), (0.2253, -0.246, -0.1789), (-0.2253, -0.246, -0.1789), (0.2253, -0.246, -0.1607), (-0.2253, -0.246, -0.1607), (0.2253, 0.246, -0.1789), (0.2253, 0.246, -0.1607), (-0.2253, 0.246, -0.1789), (-0.2253, 0.246, -0.1607), (0.2441, -0.3738, -0.3824), (0.2441, -0.3738, -0.4023), (0.2253, -0.3738, -0.4023), (0.2253, -0.3738, -0.3824), (0.2441, -0.246, -0.4023), (0.2441, -0.246, -0.3824), (0.2253, -0.246, -0.4023), (0.2253, -0.246, -0.3824), (-0.2253, -0.246, -0.3824), (-0.2253, -0.246, -0.4023), (-0.2253, -0.3738, -0.4023), (-0.2253, -0.3738, -0.3824), (-0.2441, -0.246, -0.4023), (-0.2441, -0.246, -0.3824), (-0.2441, -0.3738, -0.4023), (-0.2441, -0.3738, -0.3824), (-0.2441, 0.246, -0.3824), (-0.2441, 0.246, -0.4023), (-0.2441, 0.3738, -0.4023), (-0.2441, 0.3738, -0.3824), (-0.2253, 0.246, -0.3824), (-0.2253, 0.246, -0.4023), (-0.2253, 0.3738, -0.4023), (-0.2253, 0.3738, -0.3824), (0.2253, 0.246, -0.4023), (0.2253, 0.246, -0.3824), (0.2253, 0.3738, -0.3824), (0.2253, 0.3738, -0.4023), (0.2441, 0.246, -0.4023), (0.2441, 0.246, -0.3824), (0.2441, 0.3738, -0.4023), (0.2441, 0.3738, -0.3824), (-0.2253, 0.01007, -0.1789), (-0.2253, -0.01007, -0.1789), (-0.2253, -0.01007, -0.1607), (-0.2253, 0.01007, -0.1607), (0.2253, 0.01007, -0.1607), (0.2253, -0.01007, -0.1607), (0.2253, -0.01007, -0.1789), (0.2253, 0.01007, -0.1789), (-0.2253, -0.01007, -0.3824), (-0.2253, 0.01007, -0.3824), (-0.2253, 0.01007, -0.4023), (-0.2253, -0.01007, -0.4023), (0.2253, -0.01007, -0.4023), (0.2253, 0.01007, -0.4023), (0.2253, 0.01007, -0.3824), (0.2253, -0.01007, -0.3824)], [], [(43, 28, 6, 15), (16, 15, 6, 9), (24, 29, 4, 8), (5, 21, 88, 90), (30, 27, 2, 11), (12, 19, 0, 10), (33, 7, 9, 25), (21, 5, 8, 13), (23, 3, 11, 17), (35, 1, 10, 31), (7, 22, 16, 9), (22, 23, 17, 16), (1, 20, 12, 10), (20, 21, 13, 12), (8, 4, 18, 13), (13, 18, 19, 12), (38, 20, 66, 61), (37, 39, 23, 22), (11, 2, 14, 17), (17, 14, 15, 16), (27, 41, 14, 2), (41, 43, 15, 14), (19, 18, 42, 40), (40, 42, 43, 41), (0, 19, 40, 26), (26, 40, 41, 27), (21, 20, 38, 36), (36, 38, 39, 37), (32, 5, 90, 85), (32, 36, 37, 33), (3, 34, 30, 11), (34, 35, 31, 30), (5, 32, 24, 8), (32, 33, 25, 24), (10, 0, 26, 31), (31, 26, 27, 30), (3, 23, 75, 69), (38, 35, 34, 39), (9, 6, 28, 25), (25, 28, 29, 24), (18, 4, 29, 42), (42, 29, 28, 43), (55, 57, 49, 48), (44, 54, 53, 45), (47, 46, 58, 56), (52, 51, 50, 59), (37, 22, 82, 77), (22, 7, 80, 82), (23, 39, 72, 75), (83, 74, 75, 82), (20, 1, 65, 66), (35, 38, 61, 62), (34, 3, 69, 70), (67, 64, 131, 126), (36, 32, 85, 87), (118, 122, 46, 47), (33, 37, 77, 78), (110, 114, 45, 53), (122, 123, 126, 127), (1, 35, 62, 65), (102, 106, 55, 48), (124, 127, 52, 59), (74, 73, 107, 103), (39, 34, 70, 72), (76, 83, 111, 108), (71, 68, 100, 105), (7, 33, 78, 80), (83, 81, 115, 111), (84, 91, 119, 116), (79, 76, 108, 113), (21, 36, 87, 88), (91, 89, 123, 119), (86, 84, 116, 120), (63, 60, 125, 129), (63, 64, 65, 62), (67, 60, 61, 66), (64, 67, 66, 65), (60, 63, 62, 61), (73, 74, 75, 72), (74, 68, 69, 75), (71, 73, 72, 70), (68, 71, 70, 69), (83, 76, 77, 82), (81, 83, 82, 80), (79, 81, 80, 78), (76, 79, 78, 77), (91, 84, 85, 90), (89, 91, 90, 88), (84, 86, 87, 85), (86, 89, 88, 87), (127, 130, 51, 52), (82, 75, 72, 77), (87, 61, 97, 99), (76, 73, 74, 83), (67, 89, 88, 66), (61, 66, 88, 87), (67, 60, 86, 89), (86, 87, 99, 98), (72, 73, 92, 94), (77, 72, 94, 95), (73, 76, 93, 92), (60, 86, 98, 96), (61, 60, 96, 97), (76, 77, 95, 93), (96, 97, 136, 139), (95, 94, 137, 134), (135, 136, 97, 99), (93, 133, 138, 92), (101, 102, 48, 49), (106, 104, 57, 55), (73, 71, 105, 107), (104, 101, 49, 57), (109, 110, 53, 54), (114, 112, 44, 45), (81, 79, 113, 115), (112, 109, 54, 44), (122, 121, 58, 46), (117, 118, 47, 56), (89, 86, 120, 123), (121, 117, 56, 58), (128, 124, 59, 50), (60, 67, 126, 125), (130, 128, 50, 51), (64, 63, 129, 131), (101, 104, 105, 100), (104, 106, 107, 105), (106, 102, 103, 107), (102, 101, 100, 103), (109, 112, 113, 108), (112, 114, 115, 113), (114, 110, 111, 115), (110, 109, 108, 111), (121, 122, 123, 120), (117, 121, 120, 116), (122, 118, 119, 123), (118, 117, 116, 119), (127, 124, 125, 126), (124, 128, 129, 125), (128, 130, 131, 129), (130, 127, 126, 131), (68, 74, 103, 100), (120, 125, 126, 123), (124, 121, 122, 127), (124, 145, 142, 121), (103, 107, 108, 111), (106, 102, 110, 109), (102, 103, 111, 110), (107, 106, 144, 147), (125, 120, 141, 146), (132, 139, 146, 141), (146, 145, 124, 125), (141, 120, 121, 142), (144, 106, 109, 143), (147, 140, 108, 107), (135, 99, 98, 132), (132, 98, 96, 139), (138, 137, 94, 92), (108, 140, 143, 109), (135, 132, 133, 134), (141, 142, 143, 140), (145, 146, 147, 144), (137, 138, 139, 136), (132, 139, 138, 133), (136, 135, 134, 137), (144, 143, 142, 145), (140, 147, 146, 141), (95, 134, 133, 93), (138, 133, 140, 147), (139, 138, 147, 146), (133, 132, 141, 140)])
_uv = me_cube.uv_layers.new(name='UVMap')
_uv.uv.foreach_set('vector', [0.7917, 0.6667, 0.875, 0.6667, 0.875, 0.75, 0.7917, 0.75, 0.375, 0.9167, 0.625, 0.9167, 0.625, 1.0, 0.375, 1.0, 0.375, 0.1667, 0.625, 0.1667, 0.625, 0.25, 0.375, 0.25, 0.1324, 0.505, 0.2108, 0.505, 0.2108, 0.505, 0.1324, 0.505, 0.375, 0.6667, 0.625, 0.6667, 0.625, 0.75, 0.375, 0.75, 0.375, 0.4167, 0.625, 0.4167, 0.625, 0.5, 0.375, 0.5, 0.1324, 0.665, 0.1324, 0.745, 0.125, 0.75, 0.125, 0.6667, 0.2108, 0.505, 0.1324, 0.505, 0.125, 0.5, 0.2083, 0.5, 0.2892, 0.745, 0.3676, 0.745, 0.375, 0.75, 0.2917, 0.75, 0.3676, 0.585, 0.3676, 0.505, 0.375, 0.5, 0.375, 0.5833, 0.1324, 0.745, 0.2108, 0.745, 0.2083, 0.75, 0.125, 0.75, 0.2108, 0.745, 0.2892, 0.745, 0.2917, 0.75, 0.2083, 0.75, 0.3676, 0.505, 0.2892, 0.505, 0.2917, 0.5, 0.375, 0.5, 0.2892, 0.505, 0.2108, 0.505, 0.2083, 0.5, 0.2917, 0.5, 0.375, 0.25, 0.625, 0.25, 0.625, 0.3333, 0.375, 0.3333, 0.375, 0.3333, 0.625, 0.3333, 0.625, 0.4167, 0.375, 0.4167, 0.2892, 0.585, 0.2892, 0.505, 0.2892, 0.505, 0.2892, 0.585, 0.2108, 0.665, 0.2892, 0.665, 0.2892, 0.745, 0.2108, 0.745, 0.375, 0.75, 0.625, 0.75, 0.625, 0.8333, 0.375, 0.8333, 0.375, 0.8333, 0.625, 0.8333, 0.625, 0.9167, 0.375, 0.9167, 0.625, 0.6667, 0.7083, 0.6667, 0.7083, 0.75, 0.625, 0.75, 0.7083, 0.6667, 0.7917, 0.6667, 0.7917, 0.75, 0.7083, 0.75, 0.7083, 0.5, 0.7917, 0.5, 0.7917, 0.5833, 0.7083, 0.5833, 0.7083, 0.5833, 0.7917, 0.5833, 0.7917, 0.6667, 0.7083, 0.6667, 0.625, 0.5, 0.7083, 0.5, 0.7083, 0.5833, 0.625, 0.5833, 0.625, 0.5833, 0.7083, 0.5833, 0.7083, 0.6667, 0.625, 0.6667, 0.2108, 0.505, 0.2892, 0.505, 0.2892, 0.585, 0.2108, 0.585, 0.2108, 0.585, 0.2892, 0.585, 0.2892, 0.665, 0.2108, 0.665, 0.1324, 0.585, 0.1324, 0.505, 0.1324, 0.505, 0.1324, 0.585, 0.1324, 0.585, 0.2108, 0.585, 0.2108, 0.665, 0.1324, 0.665, 0.3676, 0.745, 0.3676, 0.665, 0.375, 0.6667, 0.375, 0.75, 0.3676, 0.665, 0.3676, 0.585, 0.375, 0.5833, 0.375, 0.6667, 0.1324, 0.505, 0.1324, 0.585, 0.125, 0.5833, 0.125, 0.5, 0.1324, 0.585, 0.1324, 0.665, 0.125, 0.6667, 0.125, 0.5833, 0.375, 0.5, 0.625, 0.5, 0.625, 0.5833, 0.375, 0.5833, 0.375, 0.5833, 0.625, 0.5833, 0.625, 0.6667, 0.375, 0.6667, 0.3676, 0.745, 0.2892, 0.745, 0.2892, 0.745, 0.3676, 0.745, 0.2892, 0.585, 0.3676, 0.585, 0.3676, 0.665, 0.2892, 0.665, 0.375, 0.0, 0.625, 0.0, 0.625, 0.08333, 0.375, 0.08333, 0.375, 0.08333, 0.625, 0.08333, 0.625, 0.1667, 0.375, 0.1667, 0.7917, 0.5, 0.875, 0.5, 0.875, 0.5833, 0.7917, 0.5833, 0.7917, 0.5833, 0.875, 0.5833, 0.875, 0.6667, 0.7917, 0.6667, 0.2892, 0.665, 0.3676, 0.665, 0.3676, 0.745, 0.2892, 0.745, 0.1324, 0.665, 0.2108, 0.665, 0.2108, 0.745, 0.1324, 0.745, 0.1324, 0.505, 0.2108, 0.505, 0.2108, 0.585, 0.1324, 0.585, 0.2892, 0.505, 0.3676, 0.505, 0.3676, 0.585, 0.2892, 0.585, 0.2108, 0.665, 0.2108, 0.745, 0.2108, 0.745, 0.2108, 0.665, 0.2108, 0.745, 0.1324, 0.745, 0.1324, 0.745, 0.2108, 0.745, 0.2892, 0.745, 0.2892, 0.665, 0.2892, 0.665, 0.2892, 0.745, 0.2108, 0.745, 0.2892, 0.745, 0.2892, 0.745, 0.2108, 0.745, 0.2892, 0.505, 0.3676, 0.505, 0.3676, 0.505, 0.2892, 0.505, 0.3676, 0.585, 0.2892, 0.585, 0.2892, 0.585, 0.3676, 0.585, 0.3676, 0.665, 0.3676, 0.745, 0.3676, 0.745, 0.3676, 0.665, 0.2892, 0.505, 0.3676, 0.505, 0.3676, 0.505, 0.2892, 0.505, 0.2108, 0.585, 0.1324, 0.585, 0.1324, 0.585, 0.2108, 0.585, 0.1324, 0.505, 0.2108, 0.505, 0.2108, 0.505, 0.1324, 0.505, 0.1324, 0.665, 0.2108, 0.665, 0.2108, 0.665, 0.1324, 0.665, 0.2108, 0.745, 0.1324, 0.745, 0.1324, 0.745, 0.2108, 0.745, 0.2108, 0.505, 0.2108, 0.505, 0.2892, 0.505, 0.2892, 0.505, 0.3676, 0.505, 0.3676, 0.585, 0.3676, 0.585, 0.3676, 0.505, 0.2892, 0.745, 0.2892, 0.665, 0.2892, 0.665, 0.2892, 0.745, 0.2892, 0.585, 0.2892, 0.505, 0.2892, 0.505, 0.2892, 0.585, 0.2892, 0.745, 0.2892, 0.665, 0.2892, 0.665, 0.2892, 0.745, 0.2892, 0.665, 0.3676, 0.665, 0.3676, 0.665, 0.2892, 0.665, 0.2108, 0.665, 0.2108, 0.745, 0.2108, 0.745, 0.2108, 0.665, 0.3676, 0.665, 0.3676, 0.745, 0.3676, 0.745, 0.3676, 0.665, 0.1324, 0.745, 0.1324, 0.665, 0.1324, 0.665, 0.1324, 0.745, 0.2108, 0.745, 0.1324, 0.745, 0.1324, 0.745, 0.2108, 0.745, 0.1324, 0.585, 0.1324, 0.505, 0.1324, 0.505, 0.1324, 0.585, 0.1324, 0.665, 0.2108, 0.665, 0.2108, 0.665, 0.1324, 0.665, 0.2108, 0.505, 0.2108, 0.585, 0.2108, 0.585, 0.2108, 0.505, 0.1324, 0.505, 0.2108, 0.505, 0.2108, 0.505, 0.1324, 0.505, 0.2108, 0.585, 0.1324, 0.585, 0.1324, 0.585, 0.2108, 0.585, 0.3676, 0.585, 0.2892, 0.585, 0.2892, 0.585, 0.3676, 0.585, 0.3676, 0.585, 0.3676, 0.505, 0.3676, 0.505, 0.3676, 0.585, 0.2892, 0.505, 0.2892, 0.585, 0.2892, 0.585, 0.2892, 0.505, 0.3676, 0.505, 0.2892, 0.505, 0.2892, 0.505, 0.3676, 0.505, 0.2892, 0.585, 0.3676, 0.585, 0.3676, 0.585, 0.2892, 0.585, 0.2892, 0.665, 0.2892, 0.745, 0.2892, 0.745, 0.2892, 0.665, 0.2892, 0.745, 0.3676, 0.745, 0.3676, 0.745, 0.2892, 0.745, 0.3676, 0.665, 0.2892, 0.665, 0.2892, 0.665, 0.3676, 0.665, 0.3676, 0.745, 0.3676, 0.665, 0.3676, 0.665, 0.3676, 0.745, 0.2108, 0.745, 0.2108, 0.665, 0.2108, 0.665, 0.2108, 0.745, 0.1324, 0.745, 0.2108, 0.745, 0.2108, 0.745, 0.1324, 0.745, 0.1324, 0.665, 0.1324, 0.745, 0.1324, 0.745, 0.1324, 0.665, 0.2108, 0.665, 0.1324, 0.665, 0.1324, 0.665, 0.2108, 0.665, 0.1324, 0.505, 0.1324, 0.585, 0.1324, 0.585, 0.1324, 0.505, 0.2108, 0.505, 0.1324, 0.505, 0.1324, 0.505, 0.2108, 0.505, 0.1324, 0.585, 0.2108, 0.585, 0.2108, 0.585, 0.1324, 0.585, 0.2108, 0.585, 0.2108, 0.505, 0.2108, 0.505, 0.2108, 0.585, 0.2892, 0.505, 0.3676, 0.505, 0.3676, 0.505, 0.2892, 0.505, 0.0, 0.0, 0.0, 0.0, 0.0, 0.0, 0.0, 0.0, 0.0, 0.0, 0.0, 0.0, 0.0, 0.0, 0.0, 0.0, 0.0, 0.0, 0.0, 0.0, 0.0, 0.0, 0.0, 0.0, 0.2892, 0.505, 0.2108, 0.505, 0.2108, 0.505, 0.2892, 0.505, 0.0, 0.0, 0.0, 0.0, 0.0, 0.0, 0.0, 0.0, 0.0, 0.0, 0.0, 0.0, 0.0, 0.0, 0.0, 0.0, 0.2108, 0.585, 0.2108, 0.585, 0.2108, 0.585, 0.2108, 0.585, 0.2892, 0.665, 0.2892, 0.665, 0.2892, 0.665, 0.2892, 0.665, 0.0, 0.0, 0.0, 0.0, 0.0, 0.0, 0.0, 0.0, 0.0, 0.0, 0.0, 0.0, 0.0, 0.0, 0.0, 0.0, 0.0, 0.0, 0.0, 0.0, 0.0, 0.0, 0.0, 0.0, 0.2892, 0.585, 0.2892, 0.585, 0.2892, 0.585, 0.2892, 0.585, 0.2108, 0.665, 0.2108, 0.665, 0.2108, 0.665, 0.2108, 0.665, 0.2892, 0.585, 0.2892, 0.585, 0.2892, 0.6234, 0.2892, 0.6234, 0.0, 0.0, 0.2892, 0.665, 0.1505, 0.3461, 0.0, 0.0, 0.0, 0.0, 0.1387, 0.3189, 0.0, 0.0, 0.0, 0.0, 0.2108, 0.665, 0.2108, 0.6266, 0.1505, 0.3461, 0.2892, 0.665, 0.3676, 0.745, 0.2892, 0.745, 0.2892, 0.745, 0.3676, 0.745, 0.2892, 0.665, 0.3676, 0.665, 0.3676, 0.665, 0.2892, 0.665, 0.2892, 0.665, 0.3676, 0.665, 0.3676, 0.665, 0.2892, 0.665, 0.3676, 0.665, 0.3676, 0.745, 0.3676, 0.745, 0.3676, 0.665, 0.2108, 0.665, 0.2108, 0.745, 0.2108, 0.745, 0.2108, 0.665, 0.1324, 0.745, 0.1324, 0.665, 0.1324, 0.665, 0.1324, 0.745, 0.1324, 0.745, 0.1324, 0.665, 0.1324, 0.665, 0.1324, 0.745, 0.1324, 0.665, 0.2108, 0.665, 0.2108, 0.665, 0.1324, 0.665, 0.2108, 0.505, 0.2108, 0.585, 0.2108, 0.585, 0.2108, 0.505, 0.1324, 0.585, 0.1324, 0.505, 0.1324, 0.505, 0.1324, 0.585, 0.2108, 0.505, 0.2108, 0.585, 0.2108, 0.585, 0.2108, 0.505, 0.2108, 0.585, 0.1324, 0.585, 0.1324, 0.585, 0.2108, 0.585, 0.3676, 0.585, 0.2892, 0.585, 0.2892, 0.585, 0.3676, 0.585, 0.2892, 0.585, 0.2892, 0.505, 0.2892, 0.505, 0.2892, 0.585, 0.3676, 0.505, 0.3676, 0.585, 0.3676, 0.585, 0.3676, 0.505, 0.3676, 0.505, 0.3676, 0.585, 0.3676, 0.585, 0.3676, 0.505, 0.3676, 0.745, 0.3676, 0.665, 0.3676, 0.665, 0.3676, 0.745, 0.3676, 0.665, 0.2892, 0.665, 0.2892, 0.665, 0.3676, 0.665, 0.2892, 0.665, 0.2892, 0.745, 0.2892, 0.745, 0.2892, 0.665, 0.2892, 0.745, 0.3676, 0.745, 0.3676, 0.745, 0.2892, 0.745, 0.2108, 0.665, 0.1324, 0.665, 0.1324, 0.665, 0.2108, 0.665, 0.1324, 0.665, 0.1324, 0.745, 0.1324, 0.745, 0.1324, 0.665, 0.1324, 0.745, 0.2108, 0.745, 0.2108, 0.745, 0.1324, 0.745, 0.2108, 0.745, 0.2108, 0.665, 0.2108, 0.665, 0.2108, 0.745, 0.2108, 0.585, 0.2108, 0.505, 0.2108, 0.505, 0.2108, 0.585, 0.1324, 0.585, 0.2108, 0.585, 0.2108, 0.585, 0.1324, 0.585, 0.2108, 0.505, 0.1324, 0.505, 0.1324, 0.505, 0.2108, 0.505, 0.1324, 0.505, 0.1324, 0.585, 0.1324, 0.585, 0.1324, 0.505, 0.2892, 0.505, 0.2892, 0.585, 0.2892, 0.585, 0.2892, 0.505, 0.2892, 0.585, 0.3676, 0.585, 0.3676, 0.585, 0.2892, 0.585, 0.3676, 0.585, 0.3676, 0.505, 0.3676, 0.505, 0.3676, 0.585, 0.3676, 0.505, 0.2892, 0.505, 0.2892, 0.505, 0.3676, 0.505, 0.3676, 0.745, 0.2892, 0.745, 0.2892, 0.745, 0.3676, 0.745, 0.2108, 0.585, 0.2892, 0.585, 0.2892, 0.505, 0.2108, 0.505, 0.2892, 0.585, 0.2108, 0.585, 0.2108, 0.505, 0.2892, 0.505, 0.2892, 0.585, 0.2892, 0.6234, 0.2108, 0.6234, 0.2108, 0.585, 0.2892, 0.745, 0.2892, 0.665, 0.2108, 0.665, 0.2108, 0.745, 0.2892, 0.665, 0.2892, 0.745, 0.2108, 0.745, 0.2108, 0.665, 0.2892, 0.745, 0.2892, 0.745, 0.2108, 0.745, 0.2108, 0.745, 0.2892, 0.665, 0.2892, 0.665, 0.2892, 0.6266, 0.2892, 0.6266, 0.2892, 0.585, 0.2108, 0.585, 0.2108, 0.6234, 0.2892, 0.6234, 0.2108, 0.6234, 0.1387, 0.3189, 0.2892, 0.6234, 0.2108, 0.6234, 0.2892, 0.6234, 0.2892, 0.6234, 0.2892, 0.585, 0.2892, 0.585, 0.2108, 0.6234, 0.2108, 0.585, 0.2108, 0.585, 0.2108, 0.6234, 0.2892, 0.6266, 0.2892, 0.665, 0.2108, 0.665, 0.2108, 0.6266, 0.2892, 0.6266, 0.2108, 0.6266, 0.2108, 0.665, 0.2892, 0.665, 0.0, 0.0, 0.0, 0.0, 0.2108, 0.585, 0.2108, 0.6234, 0.2108, 0.6234, 0.2108, 0.585, 0.0, 0.0, 0.1387, 0.3189, 0.2892, 0.6266, 0.2892, 0.6266, 0.2892, 0.665, 0.2892, 0.665, 0.2108, 0.665, 0.2108, 0.6266, 0.2108, 0.6266, 0.2108, 0.665, 0.0, 0.0, 0.2108, 0.6234, 0.2108, 0.6266, 0.0, 0.0, 0.2108, 0.6234, 0.2108, 0.6234, 0.2108, 0.6266, 0.2108, 0.6266, 0.2892, 0.6234, 0.2892, 0.6234, 0.2892, 0.6266, 0.2892, 0.6266, 0.2892, 0.6266, 0.2892, 0.6266, 0.2892, 0.6234, 0.2892, 0.6234, 0.2108, 0.6234, 0.1387, 0.3189, 0.1505, 0.3461, 0.2108, 0.6266, 0.1387, 0.3189, 0.0, 0.0, 0.0, 0.0, 0.1505, 0.3461, 0.2892, 0.6266, 0.2108, 0.6266, 0.2108, 0.6234, 0.2892, 0.6234, 0.2108, 0.6266, 0.2892, 0.6266, 0.2892, 0.6234, 0.2108, 0.6234, 0.0, 0.0, 0.0, 0.0, 0.2108, 0.6266, 0.2108, 0.665, 0.1505, 0.3461, 0.2108, 0.6266, 0.2108, 0.6266, 0.2892, 0.6266, 0.2892, 0.6234, 0.2892, 0.6266, 0.2892, 0.6266, 0.2892, 0.6234, 0.2108, 0.6266, 0.2108, 0.6234, 0.2108, 0.6234, 0.2108, 0.6266])
me_cube.materials.append(mat_material)
me_cube.use_mirror_vertex_groups = False
me_cube.update()

# ---- objects
ob_light = bpy.data.objects.new('Light', light_light)
ob_camera = bpy.data.objects.new('Camera', cam_camera)
ob_drawer = bpy.data.objects.new('drawer', me_cylinder)
ob_furnish = bpy.data.objects.new('furnish', me_cube)
ob_empty = bpy.data.objects.new('Empty', None)

# ---- transforms, parenting, visibility, modifiers, constraints
ob_light.location = (4.076, 1.005, 5.904)
ob_light.rotation_euler = (0.6503, 0.05522, 1.866)
ob_light.lock_rotations_4d = False
ob_light.empty_display_type = 'ARROWS'
ob_light.color = (0.0, 0.0, 0.0, 0.0)
ob_light.lineart.crease_threshold = 0.0
ob_camera.location = (7.359, -6.926, 4.958)
ob_camera.rotation_euler = (1.109, 0.0, 0.8149)
ob_camera.lock_rotations_4d = False
ob_camera.empty_display_type = 'ARROWS'
ob_camera.color = (0.0, 0.0, 0.0, 0.0)
ob_camera.display_type = 'WIRE'
ob_camera.lineart.crease_threshold = 0.0
ob_drawer.location = (0.0, -0.3644, -0.2606)
_m = ob_drawer.modifiers.new('Bevel', 'BEVEL')
_m.width = 10.0
_m.width_pct = 10.0
_m.segments = 10
_m.limit_method = 'WEIGHT'
_m = ob_drawer.modifiers.new('Mirror', 'MIRROR')
_m.use_axis = (False, True, False)
_m.mirror_object = ob_empty
ob_furnish.location = (0.0, 0.0, 0.0)
ob_furnish.lock_rotations_4d = False
ob_furnish.empty_display_type = 'ARROWS'
ob_furnish.lineart.crease_threshold = 0.0
ob_empty.location = (0.2253, 7.683e-09, -0.3923)

# ---- collection membership
col_collection.objects.link(ob_light)
col_collection.objects.link(ob_camera)
col_furnish_tv.objects.link(ob_drawer)
col_furnish_tv.objects.link(ob_furnish)
col_furnish_tv.objects.link(ob_empty)

# ---- scene / render settings (as saved in the file)
scene.camera = ob_camera
scene.frame_start = 1; scene.frame_end = 250; scene.frame_set(1)
scene.render.engine = 'BLENDER_EEVEE_NEXT'
scene.cycles.sampling_pattern = 'TABULATED_SOBOL'
scene.view_settings.view_transform = 'Filmic'
bpy.context.view_layer.update()
